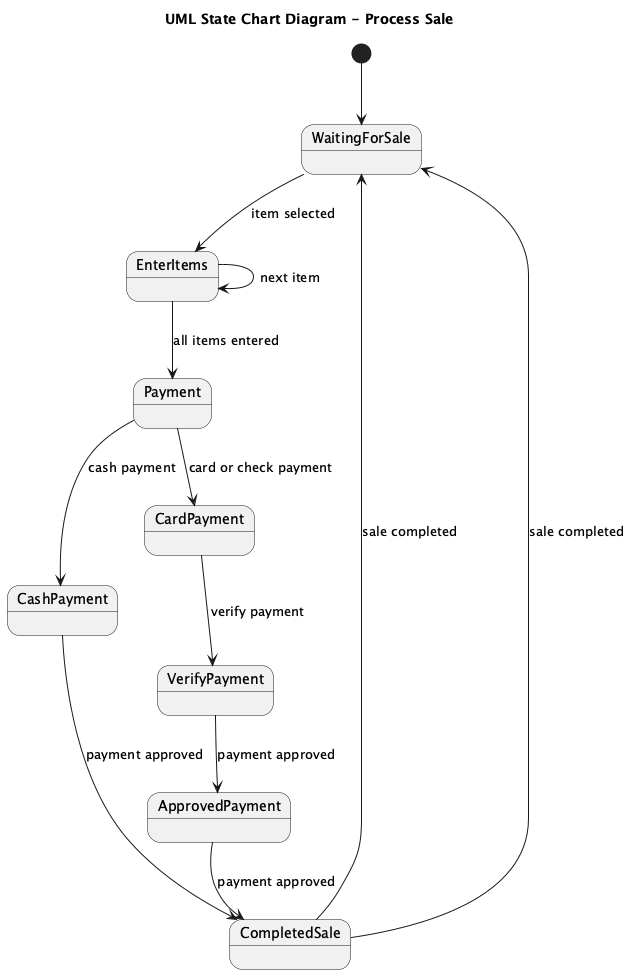

The diagram above was rendered by PlantUML. Its source (embedded in the PNG):
@startuml
title UML State Chart Diagram - Process Sale

[*] --> WaitingForSale

state WaitingForSale
WaitingForSale --> EnterItems : item selected
EnterItems --> EnterItems : next item
EnterItems --> Payment : all items entered
Payment --> CashPayment : cash payment
CashPayment --> CompletedSale : payment approved
CompletedSale --> WaitingForSale : sale completed

Payment --> CardPayment : card or check payment
CardPayment --> VerifyPayment : verify payment
VerifyPayment --> ApprovedPayment : payment approved
ApprovedPayment --> CompletedSale : payment approved
CompletedSale --> WaitingForSale : sale completed
@enduml